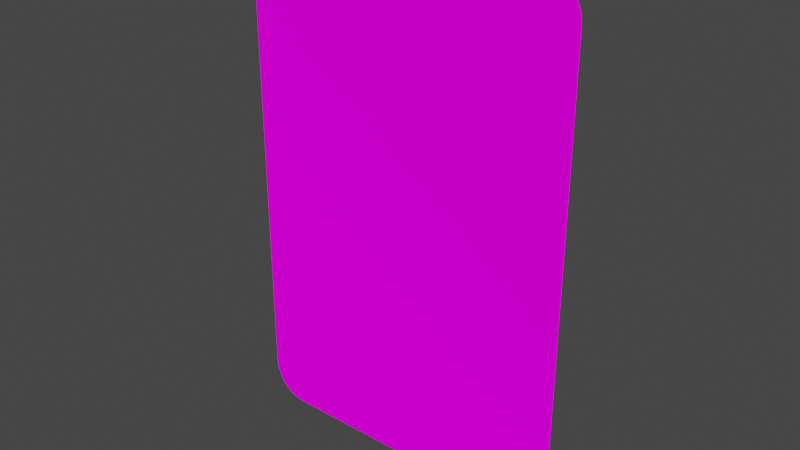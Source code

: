 # Source: card.blend  (saved by Blender 3.5.10; exported with 4.5.12 LTS)
import bpy
from mathutils import Matrix  # noqa: F401  (used for matrix-valued properties, if any)

bpy.ops.wm.read_factory_settings(use_empty=True)
scene = bpy.context.scene
scene.name = 'Scene'

# ---- collections
col_collection = bpy.data.collections.new('Collection'); scene.collection.children.link(col_collection)

# ---- images (referenced by path relative to the original .blend; pixels are not part of the script)
import os
ASSET_DIR = os.environ.get("B2B_ASSET_DIR", "")  # directory of the original .blend (textures are referenced by path, not embedded)
HERE = os.path.dirname(os.path.abspath(__file__))  # packed textures are extracted next to this script under _unpacked/

def load_image(name, relpath, width, height, colorspace="sRGB"):
    """Load a texture the original file referenced (path relative to the .blend, or extracted next to this script)."""
    p = next((c for c in (os.path.join(HERE, relpath), os.path.join(ASSET_DIR, relpath)) if relpath and os.path.exists(c)), "")
    if p:
        img = bpy.data.images.load(p, check_existing=True)
        img.name = name
    else:  # same state as the original file: an image datablock whose file is absent (Cycles renders it pink)
        img = bpy.data.images.new(name, width, height)
        img.source = "FILE"
        img.filepath = "//" + (relpath or name)
    img.colorspace_settings.name = colorspace
    return img
img_test_png = load_image('test.png', 'test.png', 1024, 1024, 'sRGB')

# ---- materials (node trees are filled in below, after node groups)
mat_material = bpy.data.materials.new('Material')
mat_material.alpha_threshold = 0.0
mat_material.use_transparent_shadow = False
mat_material.roughness = 0.5
mat_material.line_color = (0.0, 0.0, 0.0, 1.0)

# ---- material node trees
mat_material.use_nodes = True; mat_material.node_tree.nodes.clear()
_N = mat_material.node_tree.nodes; _L = mat_material.node_tree.links
n0 = _N.new('ShaderNodeOutputMaterial'); n0.name = 'Material Output'; n0.location = (300, 300)
n1 = _N.new('ShaderNodeBsdfDiffuse'); n1.name = 'Diffuse BSDF'; n1.location = (10, 300)
n1.inputs[1].default_value = 0.5
n2 = _N.new('ShaderNodeTexImage'); n2.name = 'Image Texture'; n2.location = (-280, 280)
n2.image = img_test_png
_L.new(n1.outputs[0], n0.inputs[0])
_L.new(n2.outputs[0], n1.inputs[0])
n0.is_active_output = True

# ---- world
world_world = bpy.data.worlds.new('World'); scene.world = world_world
world_world.use_nodes = True; world_world.node_tree.nodes.clear()
_N = world_world.node_tree.nodes; _L = world_world.node_tree.links
n0 = _N.new('ShaderNodeOutputWorld'); n0.name = 'World Output'; n0.location = (300, 300)
n1 = _N.new('ShaderNodeBackground'); n1.name = 'Background'; n1.location = (10, 300)
n1.inputs[0].default_value = (0.05088, 0.05088, 0.05088, 1.0)
_L.new(n1.outputs[0], n0.inputs[0])
n0.is_active_output = True
world_world.color = (0.05088, 0.05088, 0.05088)
world_world.use_sun_shadow = False
world_world.sun_shadow_jitter_overblur = 0.0

# ---- meshes
me_cube = bpy.data.meshes.new('Cube')
me_cube.from_pydata([(0.2364, 0.0025, 0.4483), (0.2365, 0.0007985, 0.45), (0.2983, 0.0025, 0.3814), (0.3, 0.0007985, 0.3815), (0.2525, 0.0025, 0.446), (0.253, 0.0007985, 0.4477), (0.2674, 0.0025, 0.4394), (0.2683, 0.0007985, 0.4408), (0.2802, 0.0025, 0.4288), (0.2814, 0.0007985, 0.4299), (0.29, 0.0025, 0.415), (0.2915, 0.0007985, 0.4158), (0.2962, 0.0025, 0.3988), (0.2978, 0.0007985, 0.3993), (0.2983, 0.0025, -0.3814), (0.3, 0.0007985, -0.3815), (0.2364, 0.0025, -0.4483), (0.2365, 0.0007985, -0.45), (0.2962, 0.0025, -0.3988), (0.2978, 0.0007985, -0.3993), (0.29, 0.0025, -0.415), (0.2915, 0.0007985, -0.4158), (0.2802, 0.0025, -0.4288), (0.2814, 0.0007985, -0.4299), (0.2674, 0.0025, -0.4394), (0.2683, 0.0007985, -0.4408), (0.2525, 0.0025, -0.446), (0.253, 0.0007985, -0.4477), (0.2983, -0.0025, 0.3814), (0.3, -0.0007985, 0.3815), (0.2364, -0.0025, 0.4483), (0.2365, -0.0007985, 0.45), (0.2962, -0.0025, 0.3988), (0.2978, -0.0007985, 0.3993), (0.29, -0.0025, 0.415), (0.2915, -0.0007985, 0.4158), (0.2802, -0.0025, 0.4288), (0.2814, -0.0007985, 0.4299), (0.2674, -0.0025, 0.4394), (0.2683, -0.0007985, 0.4408), (0.2525, -0.0025, 0.446), (0.253, -0.0007985, 0.4477), (0.2364, -0.0025, -0.4483), (0.2365, -0.0007985, -0.45), (0.2983, -0.0025, -0.3814), (0.3, -0.0007985, -0.3815), (0.2525, -0.0025, -0.446), (0.253, -0.0007985, -0.4477), (0.2674, -0.0025, -0.4394), (0.2683, -0.0007985, -0.4408), (0.2802, -0.0025, -0.4288), (0.2814, -0.0007985, -0.4299), (0.29, -0.0025, -0.415), (0.2915, -0.0007985, -0.4158), (0.2962, -0.0025, -0.3988), (0.2978, -0.0007985, -0.3993), (-0.2983, 0.0025, 0.3814), (-0.3, 0.0007985, 0.3815), (-0.2364, 0.0025, 0.4483), (-0.2365, 0.0007985, 0.45), (-0.2962, 0.0025, 0.3988), (-0.2978, 0.0007985, 0.3993), (-0.29, 0.0025, 0.415), (-0.2915, 0.0007985, 0.4158), (-0.2802, 0.0025, 0.4288), (-0.2814, 0.0007985, 0.4299), (-0.2674, 0.0025, 0.4394), (-0.2683, 0.0007985, 0.4408), (-0.2525, 0.0025, 0.446), (-0.253, 0.0007985, 0.4477), (-0.2364, 0.0025, -0.4483), (-0.2365, 0.0007985, -0.45), (-0.2983, 0.0025, -0.3814), (-0.3, 0.0007985, -0.3815), (-0.2525, 0.0025, -0.446), (-0.253, 0.0007985, -0.4477), (-0.2674, 0.0025, -0.4394), (-0.2683, 0.0007985, -0.4408), (-0.2802, 0.0025, -0.4288), (-0.2814, 0.0007985, -0.4299), (-0.29, 0.0025, -0.415), (-0.2915, 0.0007985, -0.4158), (-0.2962, 0.0025, -0.3988), (-0.2978, 0.0007985, -0.3993), (-0.2364, -0.0025, 0.4483), (-0.2365, -0.0007985, 0.45), (-0.2983, -0.0025, 0.3814), (-0.3, -0.0007985, 0.3815), (-0.2525, -0.0025, 0.446), (-0.253, -0.0007985, 0.4477), (-0.2674, -0.0025, 0.4394), (-0.2683, -0.0007985, 0.4408), (-0.2802, -0.0025, 0.4288), (-0.2814, -0.0007985, 0.4299), (-0.29, -0.0025, 0.415), (-0.2915, -0.0007985, 0.4158), (-0.2962, -0.0025, 0.3988), (-0.2978, -0.0007985, 0.3993), (-0.2983, -0.0025, -0.3814), (-0.3, -0.0007985, -0.3815), (-0.2364, -0.0025, -0.4483), (-0.2365, -0.0007985, -0.45), (-0.2962, -0.0025, -0.3988), (-0.2978, -0.0007985, -0.3993), (-0.29, -0.0025, -0.415), (-0.2915, -0.0007985, -0.4158), (-0.2802, -0.0025, -0.4288), (-0.2814, -0.0007985, -0.4299), (-0.2674, -0.0025, -0.4394), (-0.2683, -0.0007985, -0.4408), (-0.2525, -0.0025, -0.446), (-0.253, -0.0007985, -0.4477)], [], [(53, 21, 19, 55), (85, 59, 69, 89), (97, 61, 57, 87), (13, 33, 29, 3), (5, 41, 39, 7), (83, 103, 99, 73), (77, 109, 107, 79), (79, 107, 105, 81), (81, 105, 103, 83), (75, 111, 109, 77), (1, 59, 85, 31), (7, 39, 37, 9), (9, 37, 35, 11), (11, 35, 33, 13), (55, 19, 15, 45), (15, 3, 29, 45), (95, 63, 61, 97), (71, 101, 111, 75), (89, 69, 67, 91), (91, 67, 65, 93), (93, 65, 63, 95), (99, 87, 57, 73), (71, 17, 43, 101), (42, 46, 48, 50, 52, 54, 44, 28, 32, 34, 36, 38, 40, 30, 84, 88, 90, 92, 94, 96, 86, 98, 102, 104, 106, 108, 110, 100), (47, 27, 25, 49), (49, 25, 23, 51), (51, 23, 21, 53), (43, 17, 27, 47), (1, 31, 41, 5), (74, 70, 71, 75), (100, 110, 111, 101), (76, 74, 75, 77), (110, 108, 109, 111), (78, 76, 77, 79), (108, 106, 107, 109), (80, 78, 79, 81), (106, 104, 105, 107), (82, 80, 81, 83), (104, 102, 103, 105), (72, 82, 83, 73), (102, 98, 99, 103), (4, 0, 1, 5), (30, 40, 41, 31), (6, 4, 5, 7), (40, 38, 39, 41), (8, 6, 7, 9), (38, 36, 37, 39), (10, 8, 9, 11), (36, 34, 35, 37), (12, 10, 11, 13), (34, 32, 33, 35), (2, 12, 13, 3), (32, 28, 29, 33), (88, 84, 85, 89), (58, 68, 69, 59), (90, 88, 89, 91), (68, 66, 67, 69), (92, 90, 91, 93), (66, 64, 65, 67), (94, 92, 93, 95), (64, 62, 63, 65), (96, 94, 95, 97), (62, 60, 61, 63), (86, 96, 97, 87), (60, 56, 57, 61), (46, 42, 43, 47), (16, 26, 27, 17), (48, 46, 47, 49), (26, 24, 25, 27), (50, 48, 49, 51), (24, 22, 23, 25), (52, 50, 51, 53), (22, 20, 21, 23), (54, 52, 53, 55), (20, 18, 19, 21), (44, 54, 55, 45), (18, 14, 15, 19), (17, 71, 70, 16), (73, 57, 56, 72), (59, 1, 0, 58), (3, 15, 14, 2), (28, 44, 45, 29), (84, 30, 31, 85), (42, 100, 101, 43), (87, 99, 98, 86), (70, 74, 76, 78, 80, 82, 72, 56, 60, 62, 64, 66, 68, 58, 0, 4, 6, 8, 10, 12, 2, 14, 18, 20, 22, 24, 26, 16)])
_uv = me_cube.uv_layers.new(name='UVMap')
_uv.uv.foreach_set('vector', [0.2197, 0.8415, 0.2199, 0.8414, 0.221, 0.8443, 0.2208, 0.8444, 0.1239, 0.9988, 0.1239, 0.9991, 0.1209, 0.9986, 0.1209, 0.9983, 0.1132, 0.9898, 0.1129, 0.9898, 0.1124, 0.9866, 0.1127, 0.9866, 0.221, 0.9896, 0.2208, 0.9896, 0.2212, 0.9864, 0.2215, 0.9864, 0.2131, 0.9984, 0.213, 0.9982, 0.2157, 0.9969, 0.2158, 0.9972, 0.1129, 0.8445, 0.1132, 0.8446, 0.1127, 0.8477, 0.1124, 0.8477, 0.1181, 0.837, 0.1183, 0.8372, 0.116, 0.8392, 0.1158, 0.839, 0.1158, 0.839, 0.116, 0.8392, 0.1143, 0.8417, 0.114, 0.8415, 0.114, 0.8415, 0.1143, 0.8417, 0.1132, 0.8446, 0.1129, 0.8445, 0.1208, 0.8357, 0.1209, 0.836, 0.1183, 0.8372, 0.1181, 0.837, 0.2101, 0.9989, 0.1239, 0.9991, 0.1239, 0.9988, 0.2101, 0.9986, 0.2158, 0.9972, 0.2157, 0.9969, 0.2179, 0.995, 0.2182, 0.9952, 0.2182, 0.9952, 0.2179, 0.995, 0.2197, 0.9925, 0.2199, 0.9926, 0.2199, 0.9926, 0.2197, 0.9925, 0.2208, 0.9896, 0.221, 0.9896, 0.2208, 0.8444, 0.221, 0.8443, 0.2215, 0.8475, 0.2212, 0.8475, 0.2215, 0.8475, 0.2215, 0.9864, 0.2212, 0.9864, 0.2212, 0.8475, 0.1143, 0.9927, 0.114, 0.9928, 0.1129, 0.9898, 0.1132, 0.9898, 0.1238, 0.8352, 0.1239, 0.8355, 0.1209, 0.836, 0.1208, 0.8357, 0.1209, 0.9983, 0.1209, 0.9986, 0.1181, 0.9973, 0.1183, 0.9971, 0.1183, 0.9971, 0.1181, 0.9973, 0.1158, 0.9953, 0.116, 0.9951, 0.116, 0.9951, 0.1158, 0.9953, 0.114, 0.9928, 0.1143, 0.9927, 0.1127, 0.8477, 0.1127, 0.9866, 0.1124, 0.9866, 0.1124, 0.8477, 0.1238, 0.8352, 0.2101, 0.835, 0.21, 0.8353, 0.1239, 0.8355, 0.21, 0.8358, 0.2129, 0.8362, 0.2154, 0.8374, 0.2176, 0.8393, 0.2193, 0.8417, 0.2204, 0.8445, 0.2208, 0.8476, 0.2208, 0.9864, 0.2203, 0.9895, 0.2193, 0.9923, 0.2176, 0.9947, 0.2154, 0.9965, 0.2129, 0.9977, 0.21, 0.9982, 0.1239, 0.9984, 0.1211, 0.9979, 0.1185, 0.9967, 0.1163, 0.9949, 0.1146, 0.9925, 0.1136, 0.9897, 0.1131, 0.9866, 0.1131, 0.8478, 0.1136, 0.8447, 0.1146, 0.8419, 0.1163, 0.8395, 0.1185, 0.8376, 0.1211, 0.8364, 0.1239, 0.836, 0.213, 0.8358, 0.2131, 0.8355, 0.2158, 0.8368, 0.2157, 0.8371, 0.2157, 0.8371, 0.2158, 0.8368, 0.2182, 0.8388, 0.2179, 0.839, 0.2179, 0.839, 0.2182, 0.8388, 0.2199, 0.8414, 0.2197, 0.8415, 0.21, 0.8353, 0.2101, 0.835, 0.2131, 0.8355, 0.213, 0.8358, 0.2101, 0.9989, 0.2101, 0.9986, 0.213, 0.9982, 0.2131, 0.9984, 0.1207, 0.8353, 0.1238, 0.8348, 0.1238, 0.8352, 0.1208, 0.8357, 0.1239, 0.836, 0.1211, 0.8364, 0.1209, 0.836, 0.1239, 0.8355, 0.1178, 0.8366, 0.1207, 0.8353, 0.1208, 0.8357, 0.1181, 0.837, 0.1211, 0.8364, 0.1185, 0.8376, 0.1183, 0.8372, 0.1209, 0.836, 0.1154, 0.8387, 0.1178, 0.8366, 0.1181, 0.837, 0.1158, 0.839, 0.1185, 0.8376, 0.1163, 0.8395, 0.116, 0.8392, 0.1183, 0.8372, 0.1136, 0.8413, 0.1154, 0.8387, 0.1158, 0.839, 0.114, 0.8415, 0.1163, 0.8395, 0.1146, 0.8419, 0.1143, 0.8417, 0.116, 0.8392, 0.1124, 0.8444, 0.1136, 0.8413, 0.114, 0.8415, 0.1129, 0.8445, 0.1146, 0.8419, 0.1136, 0.8447, 0.1132, 0.8446, 0.1143, 0.8417, 0.112, 0.8477, 0.1124, 0.8444, 0.1129, 0.8445, 0.1124, 0.8477, 0.1136, 0.8447, 0.1131, 0.8478, 0.1127, 0.8477, 0.1132, 0.8446, 0.2132, 0.9989, 0.2101, 0.9994, 0.2101, 0.9989, 0.2131, 0.9984, 0.21, 0.9982, 0.2129, 0.9977, 0.213, 0.9982, 0.2101, 0.9986, 0.2161, 0.9975, 0.2132, 0.9989, 0.2131, 0.9984, 0.2158, 0.9972, 0.2129, 0.9977, 0.2154, 0.9965, 0.2157, 0.9969, 0.213, 0.9982, 0.2185, 0.9955, 0.2161, 0.9975, 0.2158, 0.9972, 0.2182, 0.9952, 0.2154, 0.9965, 0.2176, 0.9947, 0.2179, 0.995, 0.2157, 0.9969, 0.2203, 0.9928, 0.2185, 0.9955, 0.2182, 0.9952, 0.2199, 0.9926, 0.2176, 0.9947, 0.2193, 0.9923, 0.2197, 0.9925, 0.2179, 0.995, 0.2215, 0.9898, 0.2203, 0.9928, 0.2199, 0.9926, 0.221, 0.9896, 0.2193, 0.9923, 0.2203, 0.9895, 0.2208, 0.9896, 0.2197, 0.9925, 0.222, 0.9865, 0.2215, 0.9898, 0.221, 0.9896, 0.2215, 0.9864, 0.2203, 0.9895, 0.2208, 0.9864, 0.2212, 0.9864, 0.2208, 0.9896, 0.1211, 0.9979, 0.1239, 0.9984, 0.1239, 0.9988, 0.1209, 0.9983, 0.1238, 0.9996, 0.1207, 0.9991, 0.1209, 0.9986, 0.1239, 0.9991, 0.1185, 0.9967, 0.1211, 0.9979, 0.1209, 0.9983, 0.1183, 0.9971, 0.1207, 0.9991, 0.1179, 0.9977, 0.1181, 0.9973, 0.1209, 0.9986, 0.1163, 0.9949, 0.1185, 0.9967, 0.1183, 0.9971, 0.116, 0.9951, 0.1179, 0.9977, 0.1154, 0.9956, 0.1158, 0.9953, 0.1181, 0.9973, 0.1146, 0.9925, 0.1163, 0.9949, 0.116, 0.9951, 0.1143, 0.9927, 0.1154, 0.9956, 0.1136, 0.993, 0.114, 0.9928, 0.1158, 0.9953, 0.1136, 0.9897, 0.1146, 0.9925, 0.1143, 0.9927, 0.1132, 0.9898, 0.1136, 0.993, 0.1125, 0.9899, 0.1129, 0.9898, 0.114, 0.9928, 0.1131, 0.9866, 0.1136, 0.9897, 0.1132, 0.9898, 0.1127, 0.9866, 0.1125, 0.9899, 0.112, 0.9867, 0.1124, 0.9866, 0.1129, 0.9898, 0.2129, 0.8362, 0.21, 0.8358, 0.21, 0.8353, 0.213, 0.8358, 0.2101, 0.8346, 0.2132, 0.8351, 0.2131, 0.8355, 0.2101, 0.835, 0.2154, 0.8374, 0.2129, 0.8362, 0.213, 0.8358, 0.2157, 0.8371, 0.2132, 0.8351, 0.2161, 0.8364, 0.2158, 0.8368, 0.2131, 0.8355, 0.2176, 0.8393, 0.2154, 0.8374, 0.2157, 0.8371, 0.2179, 0.839, 0.2161, 0.8364, 0.2185, 0.8385, 0.2182, 0.8388, 0.2158, 0.8368, 0.2193, 0.8417, 0.2176, 0.8393, 0.2179, 0.839, 0.2197, 0.8415, 0.2185, 0.8385, 0.2203, 0.8412, 0.2199, 0.8414, 0.2182, 0.8388, 0.2204, 0.8445, 0.2193, 0.8417, 0.2197, 0.8415, 0.2208, 0.8444, 0.2203, 0.8412, 0.2215, 0.8442, 0.221, 0.8443, 0.2199, 0.8414, 0.2208, 0.8476, 0.2204, 0.8445, 0.2208, 0.8444, 0.2212, 0.8475, 0.2215, 0.8442, 0.222, 0.8475, 0.2215, 0.8475, 0.221, 0.8443, 0.2101, 0.835, 0.1238, 0.8352, 0.1238, 0.8348, 0.2101, 0.8346, 0.1124, 0.8477, 0.1124, 0.9866, 0.112, 0.9867, 0.112, 0.8477, 0.1239, 0.9991, 0.2101, 0.9989, 0.2101, 0.9994, 0.1238, 0.9996, 0.2215, 0.9864, 0.2215, 0.8475, 0.222, 0.8475, 0.222, 0.9865, 0.2208, 0.9864, 0.2208, 0.8476, 0.2212, 0.8475, 0.2212, 0.9864, 0.1239, 0.9984, 0.21, 0.9982, 0.2101, 0.9986, 0.1239, 0.9988, 0.21, 0.8358, 0.1239, 0.836, 0.1239, 0.8355, 0.21, 0.8353, 0.1127, 0.9866, 0.1127, 0.8477, 0.1131, 0.8478, 0.1131, 0.9866, 0.09926, 0.8349, 0.1022, 0.8353, 0.1049, 0.8365, 0.1073, 0.8384, 0.1091, 0.841, 0.1102, 0.8439, 0.1106, 0.8471, 0.1106, 0.987, 0.1102, 0.9901, 0.1091, 0.9931, 0.1073, 0.9956, 0.1049, 0.9976, 0.1022, 0.9988, 0.09926, 0.9992, 0.01259, 0.9992, 0.009645, 0.9988, 0.006918, 0.9976, 0.004573, 0.9956, 0.002771, 0.9931, 0.001636, 0.9901, 0.001247, 0.987, 0.001247, 0.8471, 0.001636, 0.8439, 0.002771, 0.841, 0.004573, 0.8384, 0.006918, 0.8365, 0.009645, 0.8353, 0.01259, 0.8349])
me_cube.materials.append(mat_material)
me_cube.use_mirror_vertex_groups = False
me_cube.update()

# ---- objects
ob_cube = bpy.data.objects.new('Cube', me_cube)

# ---- transforms, parenting, visibility, modifiers, constraints
ob_cube.location = (0.0, 0.0, 0.0)
ob_cube.lock_rotations_4d = False
ob_cube.empty_display_type = 'ARROWS'
ob_cube.lineart.crease_threshold = 0.0

# ---- collection membership
col_collection.objects.link(ob_cube)

# ---- scene / render settings (as saved in the file)
scene.frame_start = 1; scene.frame_end = 250; scene.frame_set(1)
scene.render.engine = 'BLENDER_EEVEE_NEXT'
scene.cycles.sampling_pattern = 'TABULATED_SOBOL'
scene.view_settings.view_transform = 'Filmic'
bpy.context.view_layer.update()

# ---- added for rendering (the .blend has no active camera and no usable light): camera, sun
cam_auto = bpy.data.cameras.new('AutoCamera')
cam_auto.lens = 50.0
cam_auto.sensor_width = 36.0
cam_auto.clip_end = 1000.0
ob_auto_camera = bpy.data.objects.new('AutoCamera', cam_auto)
scene.collection.objects.link(ob_auto_camera)
ob_auto_camera.location = (1.00079, -1.20095, 0.800635)
ob_auto_camera.rotation_euler = (1.09748, -7.21219e-08, 0.694738)
scene.camera = ob_auto_camera
light_auto_sun = bpy.data.lights.new('AutoSun', 'SUN')
light_auto_sun.energy = 3.0
light_auto_sun.angle = 0.0523599
ob_auto_sun = bpy.data.objects.new('AutoSun', light_auto_sun)
scene.collection.objects.link(ob_auto_sun)
ob_auto_sun.rotation_euler = (0.872665, 0.174533, 0.523599)
bpy.context.view_layer.update()
